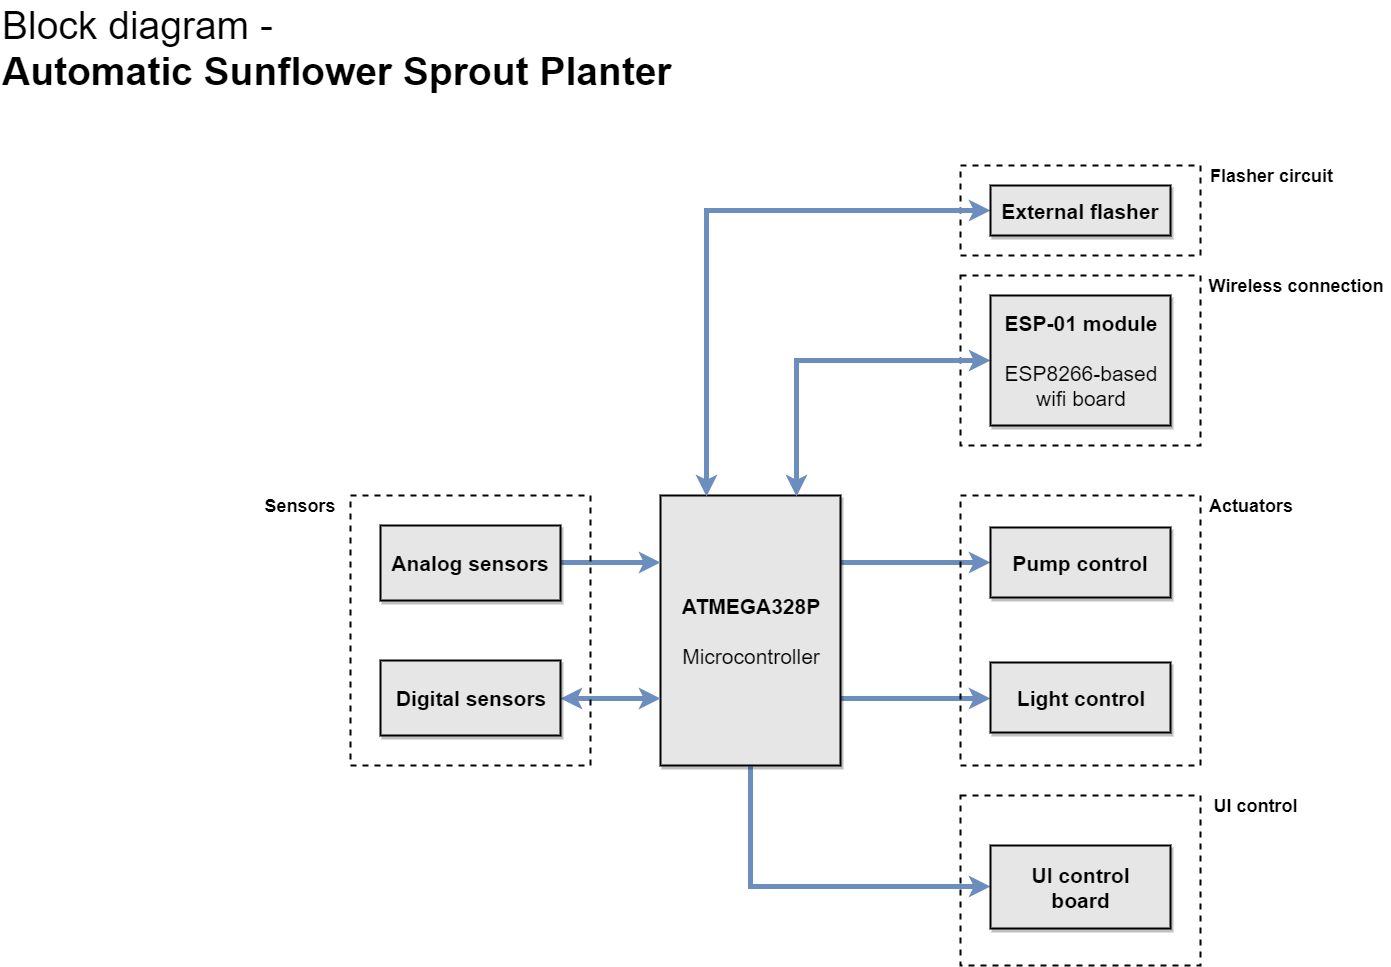

The diagram above was exported from draw.io. Its source (the exported page's mxGraphModel, read from the mxfile embedded in the PNG):
<mxGraphModel dx="1744" dy="864" grid="1" gridSize="10" guides="1" tooltips="1" connect="1" arrows="1" fold="1" page="1" pageScale="1.5" pageWidth="1169" pageHeight="826" background="#ffffff" math="0" shadow="0">
  <root>
    <mxCell id="0" style=";html=1;" />
    <mxCell id="1" style=";html=1;" parent="0" />
    <mxCell id="b2af80ae879d602-11" value="" style="rounded=0;whiteSpace=wrap;html=1;shadow=0;comic=0;strokeColor=#000000;strokeWidth=2;fillColor=none;fontSize=15;align=center;dashed=1;" vertex="1" parent="1">
      <mxGeometry x="1030" y="225" width="240" height="90" as="geometry" />
    </mxCell>
    <mxCell id="b2af80ae879d602-12" value="" style="rounded=0;whiteSpace=wrap;html=1;shadow=0;comic=0;strokeColor=#000000;strokeWidth=2;fillColor=none;fontSize=15;align=center;dashed=1;" vertex="1" parent="1">
      <mxGeometry x="1030" y="335" width="240" height="170" as="geometry" />
    </mxCell>
    <mxCell id="b2af80ae879d602-1" value="Block diagram -&amp;nbsp;&lt;div&gt;&lt;b&gt;Automatic Sunflower Sprout Planter&lt;/b&gt;&lt;/div&gt;" style="text;html=1;resizable=0;points=[];autosize=1;align=left;verticalAlign=top;spacingTop=-4;fontSize=39;" vertex="1" parent="1">
      <mxGeometry x="70" y="60" width="690" height="100" as="geometry" />
    </mxCell>
    <mxCell id="b2af80ae879d602-21" style="edgeStyle=orthogonalEdgeStyle;rounded=0;comic=0;jumpStyle=none;html=1;exitX=1;exitY=0.25;entryX=0;entryY=0.5;startArrow=none;startFill=0;endArrow=classic;endFill=1;jettySize=auto;orthogonalLoop=1;strokeColor=#6c8ebf;strokeWidth=5;fontSize=39;fillColor=#dae8fc;" edge="1" parent="1" source="b2af80ae879d602-2" target="b2af80ae879d602-19">
      <mxGeometry relative="1" as="geometry" />
    </mxCell>
    <mxCell id="b2af80ae879d602-22" style="edgeStyle=orthogonalEdgeStyle;rounded=0;comic=0;jumpStyle=none;html=1;exitX=1;exitY=0.75;startArrow=none;startFill=0;endArrow=classic;endFill=1;jettySize=auto;orthogonalLoop=1;strokeColor=#6c8ebf;strokeWidth=5;fontSize=39;fillColor=#dae8fc;" edge="1" parent="1" source="b2af80ae879d602-2" target="b2af80ae879d602-20">
      <mxGeometry relative="1" as="geometry" />
    </mxCell>
    <mxCell id="b2af80ae879d602-29" style="edgeStyle=orthogonalEdgeStyle;rounded=0;comic=0;jumpStyle=none;html=1;exitX=0.5;exitY=1;entryX=0;entryY=0.5;startArrow=none;startFill=0;endArrow=classic;endFill=1;jettySize=auto;orthogonalLoop=1;strokeColor=#6c8ebf;strokeWidth=5;fontSize=39;fillColor=#dae8fc;" edge="1" parent="1" source="b2af80ae879d602-2" target="b2af80ae879d602-28">
      <mxGeometry relative="1" as="geometry" />
    </mxCell>
    <mxCell id="b2af80ae879d602-2" value="&lt;font style=&quot;font-size: 21px&quot;&gt;&lt;b&gt;ATMEGA328P&lt;/b&gt;&lt;/font&gt;&lt;div&gt;&lt;font style=&quot;font-size: 21px&quot;&gt;&lt;b&gt;&lt;br&gt;&lt;/b&gt;&lt;/font&gt;&lt;/div&gt;&lt;div&gt;&lt;span style=&quot;font-size: 21px&quot;&gt;Microcontroller&lt;/span&gt;&lt;/div&gt;" style="rounded=0;whiteSpace=wrap;html=1;shadow=1;strokeColor=#000000;strokeWidth=2;fontSize=15;align=center;fillColor=#E6E6E6;comic=0;" vertex="1" parent="1">
      <mxGeometry x="730" y="555" width="180" height="270" as="geometry" />
    </mxCell>
    <mxCell id="b2af80ae879d602-17" style="edgeStyle=orthogonalEdgeStyle;rounded=0;comic=0;jumpStyle=none;html=1;exitX=1;exitY=0.5;entryX=0;entryY=0.75;startArrow=classic;startFill=1;endArrow=classic;endFill=1;jettySize=auto;orthogonalLoop=1;strokeColor=#6c8ebf;strokeWidth=5;fontSize=39;fillColor=#dae8fc;" edge="1" parent="1" source="b2af80ae879d602-3" target="b2af80ae879d602-2">
      <mxGeometry relative="1" as="geometry" />
    </mxCell>
    <mxCell id="b2af80ae879d602-3" value="&lt;span style=&quot;font-size: 21px&quot;&gt;&lt;b&gt;Digital sensors&lt;/b&gt;&lt;/span&gt;" style="rounded=0;whiteSpace=wrap;html=1;shadow=1;strokeColor=#000000;strokeWidth=2;fontSize=15;align=center;fillColor=#E6E6E6;comic=0;" vertex="1" parent="1">
      <mxGeometry x="450" y="720" width="180" height="75" as="geometry" />
    </mxCell>
    <mxCell id="b2af80ae879d602-16" style="edgeStyle=orthogonalEdgeStyle;rounded=0;comic=0;jumpStyle=none;html=1;exitX=1;exitY=0.5;entryX=0;entryY=0.25;startArrow=none;startFill=0;endArrow=classic;endFill=1;jettySize=auto;orthogonalLoop=1;strokeColor=#6c8ebf;strokeWidth=5;fontSize=39;fillColor=#dae8fc;" edge="1" parent="1" source="b2af80ae879d602-4" target="b2af80ae879d602-2">
      <mxGeometry relative="1" as="geometry" />
    </mxCell>
    <mxCell id="b2af80ae879d602-4" value="&lt;span style=&quot;font-size: 21px&quot;&gt;&lt;b&gt;Analog sensors&lt;/b&gt;&lt;/span&gt;" style="rounded=0;whiteSpace=wrap;html=1;shadow=1;strokeColor=#000000;strokeWidth=2;fontSize=15;align=center;fillColor=#E6E6E6;comic=0;" vertex="1" parent="1">
      <mxGeometry x="450" y="585" width="180" height="75" as="geometry" />
    </mxCell>
    <mxCell id="b2af80ae879d602-13" style="edgeStyle=orthogonalEdgeStyle;rounded=0;comic=0;jumpStyle=none;html=1;exitX=0;exitY=0.5;entryX=0.75;entryY=0;startArrow=classic;startFill=1;endArrow=classic;endFill=1;jettySize=auto;orthogonalLoop=1;strokeColor=#6c8ebf;strokeWidth=5;fontSize=39;fillColor=#dae8fc;" edge="1" parent="1" source="b2af80ae879d602-5" target="b2af80ae879d602-2">
      <mxGeometry relative="1" as="geometry" />
    </mxCell>
    <mxCell id="b2af80ae879d602-5" value="&lt;span style=&quot;font-size: 21px&quot;&gt;&lt;b&gt;ESP-01 module&lt;/b&gt;&lt;/span&gt;&lt;div&gt;&lt;span style=&quot;font-size: 21px&quot;&gt;&lt;b&gt;&lt;br&gt;&lt;/b&gt;&lt;/span&gt;&lt;/div&gt;&lt;div&gt;&lt;span style=&quot;font-size: 21px&quot;&gt;ESP8266-based&lt;/span&gt;&lt;/div&gt;&lt;div&gt;&lt;span style=&quot;font-size: 21px&quot;&gt;wifi board&lt;/span&gt;&lt;/div&gt;" style="rounded=0;whiteSpace=wrap;html=1;shadow=1;strokeColor=#000000;strokeWidth=2;fontSize=15;align=center;fillColor=#E6E6E6;comic=0;" vertex="1" parent="1">
      <mxGeometry x="1060" y="355" width="180" height="130" as="geometry" />
    </mxCell>
    <mxCell id="b2af80ae879d602-6" value="&lt;font style=&quot;font-size: 18px&quot;&gt;&lt;b&gt;Wireless connection&lt;/b&gt;&lt;/font&gt;" style="text;html=1;strokeColor=none;fillColor=none;align=center;verticalAlign=middle;whiteSpace=wrap;rounded=0;shadow=0;dashed=1;comic=0;fontSize=15;" vertex="1" parent="1">
      <mxGeometry x="1270" y="335" width="190" height="20" as="geometry" />
    </mxCell>
    <mxCell id="b2af80ae879d602-14" style="edgeStyle=orthogonalEdgeStyle;rounded=0;comic=0;jumpStyle=none;html=1;exitX=0;exitY=0.5;entryX=0.25;entryY=0;startArrow=classic;startFill=1;endArrow=classic;endFill=1;jettySize=auto;orthogonalLoop=1;strokeColor=#6c8ebf;strokeWidth=5;fontSize=39;fillColor=#dae8fc;" edge="1" parent="1" source="b2af80ae879d602-7" target="b2af80ae879d602-2">
      <mxGeometry relative="1" as="geometry" />
    </mxCell>
    <mxCell id="b2af80ae879d602-7" value="&lt;span style=&quot;font-size: 21px&quot;&gt;&lt;b&gt;External flasher&lt;/b&gt;&lt;/span&gt;" style="rounded=0;whiteSpace=wrap;html=1;shadow=1;strokeColor=#000000;strokeWidth=2;fontSize=15;align=center;fillColor=#E6E6E6;comic=0;" vertex="1" parent="1">
      <mxGeometry x="1060" y="245" width="180" height="50" as="geometry" />
    </mxCell>
    <mxCell id="b2af80ae879d602-8" style="edgeStyle=orthogonalEdgeStyle;rounded=0;comic=0;jumpStyle=none;html=1;exitX=0.75;exitY=0;entryX=0.75;entryY=0;startArrow=classic;startFill=1;endArrow=classic;endFill=1;jettySize=auto;orthogonalLoop=1;strokeColor=#7EA6E0;strokeWidth=5;fontSize=15;" edge="1" source="b2af80ae879d602-12" target="b2af80ae879d602-12" parent="1">
      <mxGeometry relative="1" as="geometry" />
    </mxCell>
    <mxCell id="b2af80ae879d602-9" style="edgeStyle=orthogonalEdgeStyle;rounded=0;comic=0;jumpStyle=none;html=1;exitX=0.5;exitY=0;entryX=0.5;entryY=0;startArrow=classic;startFill=1;endArrow=classic;endFill=1;jettySize=auto;orthogonalLoop=1;strokeColor=#7EA6E0;strokeWidth=5;fontSize=15;" edge="1" source="b2af80ae879d602-6" target="b2af80ae879d602-6" parent="1">
      <mxGeometry relative="1" as="geometry" />
    </mxCell>
    <mxCell id="b2af80ae879d602-10" value="&lt;font style=&quot;font-size: 18px&quot;&gt;&lt;b&gt;Flasher circuit&lt;/b&gt;&lt;/font&gt;" style="text;html=1;strokeColor=none;fillColor=none;align=center;verticalAlign=middle;whiteSpace=wrap;rounded=0;shadow=0;dashed=1;comic=0;fontSize=15;" vertex="1" parent="1">
      <mxGeometry x="1268" y="225" width="145" height="20" as="geometry" />
    </mxCell>
    <mxCell id="b2af80ae879d602-18" value="&lt;font style=&quot;font-size: 18px&quot;&gt;&lt;b&gt;Sensors&lt;/b&gt;&lt;/font&gt;" style="text;html=1;strokeColor=none;fillColor=none;align=center;verticalAlign=middle;whiteSpace=wrap;rounded=0;shadow=0;dashed=1;comic=0;fontSize=15;" vertex="1" parent="1">
      <mxGeometry x="325" y="555" width="90" height="20" as="geometry" />
    </mxCell>
    <mxCell id="b2af80ae879d602-19" value="&lt;span style=&quot;font-size: 21px&quot;&gt;&lt;b&gt;Pump control&lt;/b&gt;&lt;/span&gt;" style="rounded=0;whiteSpace=wrap;html=1;shadow=1;strokeColor=#000000;strokeWidth=2;fontSize=15;align=center;fillColor=#E6E6E6;comic=0;" vertex="1" parent="1">
      <mxGeometry x="1060" y="587" width="180" height="70" as="geometry" />
    </mxCell>
    <mxCell id="b2af80ae879d602-20" value="&lt;span style=&quot;font-size: 21px&quot;&gt;&lt;b&gt;Light control&lt;/b&gt;&lt;/span&gt;" style="rounded=0;whiteSpace=wrap;html=1;shadow=1;strokeColor=#000000;strokeWidth=2;fontSize=15;align=center;fillColor=#E6E6E6;comic=0;" vertex="1" parent="1">
      <mxGeometry x="1060" y="722" width="180" height="70" as="geometry" />
    </mxCell>
    <mxCell id="b2af80ae879d602-24" style="edgeStyle=orthogonalEdgeStyle;rounded=0;comic=0;jumpStyle=none;html=1;exitX=0.5;exitY=0;entryX=0.5;entryY=0;startArrow=none;startFill=0;endArrow=classic;endFill=1;jettySize=auto;orthogonalLoop=1;strokeColor=#FF66FF;strokeWidth=5;fontSize=39;" edge="1" parent="1" source="b2af80ae879d602-18" target="b2af80ae879d602-18">
      <mxGeometry relative="1" as="geometry" />
    </mxCell>
    <mxCell id="b2af80ae879d602-26" value="&lt;font style=&quot;font-size: 18px&quot;&gt;&lt;b&gt;Actuators&lt;/b&gt;&lt;/font&gt;" style="text;html=1;strokeColor=none;fillColor=none;align=center;verticalAlign=middle;whiteSpace=wrap;rounded=0;shadow=0;dashed=1;comic=0;fontSize=15;" vertex="1" parent="1">
      <mxGeometry x="1275" y="555" width="90" height="20" as="geometry" />
    </mxCell>
    <mxCell id="b2af80ae879d602-23" value="" style="rounded=0;whiteSpace=wrap;html=1;shadow=0;comic=0;strokeColor=#000000;strokeWidth=2;fillColor=none;fontSize=15;align=center;dashed=1;" vertex="1" parent="1">
      <mxGeometry x="1030" y="555" width="240" height="270" as="geometry" />
    </mxCell>
    <mxCell id="b2af80ae879d602-28" value="&lt;span style=&quot;font-size: 21px&quot;&gt;&lt;b&gt;UI control&lt;/b&gt;&lt;/span&gt;&lt;div&gt;&lt;span style=&quot;font-size: 21px&quot;&gt;&lt;b&gt;board&lt;/b&gt;&lt;/span&gt;&lt;/div&gt;" style="rounded=0;whiteSpace=wrap;html=1;shadow=1;strokeColor=#000000;strokeWidth=2;fontSize=15;align=center;fillColor=#E6E6E6;comic=0;" vertex="1" parent="1">
      <mxGeometry x="1060" y="905" width="180" height="83" as="geometry" />
    </mxCell>
    <mxCell id="b2af80ae879d602-30" value="&lt;font style=&quot;font-size: 18px&quot;&gt;&lt;b&gt;UI control&lt;/b&gt;&lt;/font&gt;" style="text;html=1;strokeColor=none;fillColor=none;align=center;verticalAlign=middle;whiteSpace=wrap;rounded=0;shadow=0;dashed=1;comic=0;fontSize=15;" vertex="1" parent="1">
      <mxGeometry x="1270" y="855" width="110" height="20" as="geometry" />
    </mxCell>
    <mxCell id="b2af80ae879d602-31" value="" style="rounded=0;whiteSpace=wrap;html=1;shadow=0;comic=0;strokeColor=#000000;strokeWidth=2;fillColor=none;fontSize=15;align=center;dashed=1;" vertex="1" parent="1">
      <mxGeometry x="1030" y="855" width="240" height="170" as="geometry" />
    </mxCell>
    <mxCell id="b2af80ae879d602-15" value="" style="rounded=0;whiteSpace=wrap;html=1;shadow=0;comic=0;strokeColor=#000000;strokeWidth=2;fillColor=none;fontSize=15;align=center;dashed=1;" vertex="1" parent="1">
      <mxGeometry x="420" y="555" width="240" height="270" as="geometry" />
    </mxCell>
  </root>
</mxGraphModel>